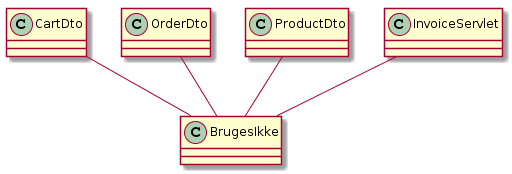

The diagram above was rendered by PlantUML. Its source (embedded in the PNG):
@startuml
CartDto -- BrugesIkke
OrderDto -- BrugesIkke
ProductDto -- BrugesIkke
InvoiceServlet -- BrugesIkke
@enduml